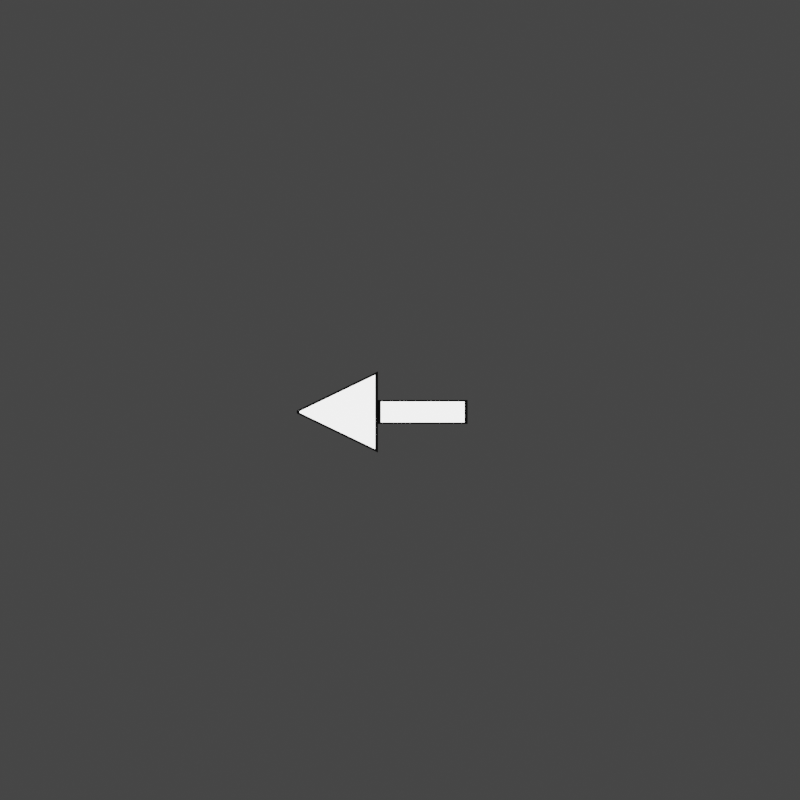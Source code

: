 # Source: Pointing_Arrow.blend  (saved by Blender 2.91.10; exported with 4.5.12 LTS)
import bpy
from mathutils import Matrix  # noqa: F401  (used for matrix-valued properties, if any)

bpy.ops.wm.read_factory_settings(use_empty=True)
scene = bpy.context.scene
scene.name = 'Scene'

# ---- collections
col_collection = bpy.data.collections.new('Collection'); scene.collection.children.link(col_collection)

# ---- materials (node trees are filled in below, after node groups)
mat_material_001 = bpy.data.materials.new('Material.001')
mat_material_001.use_transparent_shadow = False
mat_arrow_emission = bpy.data.materials.new('Arrow_emission')
mat_arrow_emission.use_transparent_shadow = False

# ---- material node trees
mat_material_001.use_nodes = True; mat_material_001.node_tree.nodes.clear()
_N = mat_material_001.node_tree.nodes; _L = mat_material_001.node_tree.links
n0 = _N.new('ShaderNodeOutputMaterial'); n0.name = 'Material Output'; n0.location = (300, 300)
n1 = _N.new('ShaderNodeBsdfDiffuse'); n1.name = 'Diffuse BSDF'; n1.location = (10, 300)
n1.inputs[0].default_value = (0.06681, 0.06681, 0.06681, 1.0)
n1.inputs[1].default_value = 0.843
_L.new(n1.outputs[0], n0.inputs[0])
n0.is_active_output = True
mat_arrow_emission.use_nodes = True; mat_arrow_emission.node_tree.nodes.clear()
_N = mat_arrow_emission.node_tree.nodes; _L = mat_arrow_emission.node_tree.links
n0 = _N.new('ShaderNodeOutputMaterial'); n0.name = 'Material Output'; n0.location = (300, 300)
n1 = _N.new('ShaderNodeEmission'); n1.name = 'Emission'; n1.location = (10, 300)
n1.inputs[1].default_value = 3.4
_L.new(n1.outputs[0], n0.inputs[0])
n0.is_active_output = True

# ---- world
world_world = bpy.data.worlds.new('World'); scene.world = world_world
world_world.use_nodes = True; world_world.node_tree.nodes.clear()
_N = world_world.node_tree.nodes; _L = world_world.node_tree.links
n0 = _N.new('ShaderNodeOutputWorld'); n0.name = 'World Output'; n0.location = (300, 300)
n1 = _N.new('ShaderNodeBackground'); n1.name = 'Background'; n1.location = (10, 300)
n1.inputs[0].default_value = (0.05088, 0.05088, 0.05088, 1.0)
_L.new(n1.outputs[0], n0.inputs[0])
n0.is_active_output = True
world_world.color = (0.05088, 0.05088, 0.05088)
world_world.use_sun_shadow = False
world_world.sun_shadow_jitter_overblur = 0.0

# ---- cameras
cam_camera_001 = bpy.data.cameras.new('Camera.001')

# ---- meshes
me_plane = bpy.data.meshes.new('Plane')
me_plane.from_pydata([(-0.4923, -0.00463, 0.004285), (-0.01917, -0.2328, 0.004285), (-0.4923, 0.00463, 0.004285), (-0.01917, 0.2328, 0.004285), (-0.006455, -0.06516, 0.004285), (-0.006455, 0.06516, 0.004285), (0.5179, -0.06516, 0.004285), (0.5179, 0.06516, 0.004285), (-0.4987, -0.008621, -0.007861), (-0.01281, -0.2429, -0.007861), (-0.4987, 0.008621, -0.007861), (-0.01281, 0.2429, -0.007861), (-0.01281, -0.07152, -0.007861), (-0.01281, 0.07152, -0.007861), (0.5243, -0.07152, -0.007861), (0.5243, 0.07152, -0.007861), (-0.4987, 0.008621, 0.004285), (-0.4987, -0.008621, 0.004285), (-0.01281, -0.2429, 0.004285), (-0.01281, 0.2429, 0.004285), (-0.01281, 0.07152, 0.004285), (-0.01281, -0.07152, 0.004285), (0.5243, 0.07152, 0.004285), (0.5243, -0.07152, 0.004285), (-0.4822, 0.004433, -0.0007089), (-0.4822, -0.004433, -0.0007089), (-0.02923, -0.2229, -0.0007089), (-0.02923, 0.2229, -0.0007089), (0.004697, 0.06239, -0.0007089), (0.004697, -0.06239, -0.0007089), (0.5068, 0.06239, -0.0007089), (0.5068, -0.06239, -0.0007089)], [], [(7, 5, 28, 30), (2, 0, 25, 24), (8, 10, 11, 9), (12, 13, 15, 14), (17, 16, 10, 8), (18, 17, 8, 9), (19, 18, 9, 11), (16, 19, 11, 10), (21, 20, 13, 12), (22, 23, 14, 15), (23, 21, 12, 14), (20, 22, 15, 13), (0, 2, 16, 17), (1, 0, 17, 18), (3, 1, 18, 19), (2, 3, 19, 16), (4, 5, 20, 21), (7, 6, 23, 22), (6, 4, 21, 23), (5, 7, 22, 20), (25, 26, 27, 24), (29, 31, 30, 28), (6, 7, 30, 31), (3, 2, 24, 27), (0, 1, 26, 25), (4, 6, 31, 29), (5, 4, 29, 28), (1, 3, 27, 26)])
me_plane.polygons.foreach_set('material_index', [0, 0, 0, 0, 0, 0, 0, 0, 0, 0, 0, 0, 0, 0, 0, 0, 0, 0, 0, 0, 1, 1, 0, 0, 0, 0, 0, 0])
_uv = me_plane.uv_layers.new(name='UVMap')
_uv.uv.foreach_set('vector', [0.0, 0.0, 0.0, 0.0, 0.0, 0.0, 0.0, 0.0, 0.01308, 0.7295, 0.01308, 0.2705, 0.01308, 0.2705, 0.01308, 0.7295, 0.0, 0.0, 0.0, 1.0, 1.0, 1.0, 1.0, 0.0, 0.0, 0.0, 0.0, 0.0, 0.0, 0.0, 0.0, 0.0, 0.0, 0.0, 0.0, 1.0, 0.0, 1.0, 0.0, 0.0, 1.0, 0.0, 0.0, 0.0, 0.0, 0.0, 1.0, 0.0, 1.0, 1.0, 1.0, 0.0, 1.0, 0.0, 1.0, 1.0, 0.0, 1.0, 1.0, 1.0, 1.0, 1.0, 0.0, 1.0, 0.0, 0.0, 0.0, 0.0, 0.0, 0.0, 0.0, 0.0, 0.0, 0.0, 0.0, 0.0, 0.0, 0.0, 0.0, 0.0, 0.0, 0.0, 0.0, 0.0, 0.0, 0.0, 0.0, 0.0, 0.0, 0.0, 0.0, 0.0, 0.0, 0.0, 0.0, 0.0, 0.01308, 0.2705, 0.01308, 0.7295, 0.0, 1.0, 0.0, 0.0, 0.9869, 0.01649, 0.01308, 0.2705, 0.0, 0.0, 1.0, 0.0, 0.9869, 0.9835, 0.9869, 0.01649, 1.0, 0.0, 1.0, 1.0, 0.01308, 0.7295, 0.9869, 0.9835, 1.0, 1.0, 0.0, 1.0, 0.0, 0.0, 0.0, 0.0, 0.0, 0.0, 0.0, 0.0, 0.0, 0.0, 0.0, 0.0, 0.0, 0.0, 0.0, 0.0, 0.0, 0.0, 0.0, 0.0, 0.0, 0.0, 0.0, 0.0, 0.0, 0.0, 0.0, 0.0, 0.0, 0.0, 0.0, 0.0, 0.01308, 0.2705, 0.9869, 0.01649, 0.9869, 0.9835, 0.01308, 0.7295, 0.0, 0.0, 0.0, 0.0, 0.0, 0.0, 0.0, 0.0, 0.0, 0.0, 0.0, 0.0, 0.0, 0.0, 0.0, 0.0, 0.9869, 0.9835, 0.01308, 0.7295, 0.01308, 0.7295, 0.9869, 0.9835, 0.01308, 0.2705, 0.9869, 0.01649, 0.9869, 0.01649, 0.01308, 0.2705, 0.0, 0.0, 0.0, 0.0, 0.0, 0.0, 0.0, 0.0, 0.0, 0.0, 0.0, 0.0, 0.0, 0.0, 0.0, 0.0, 0.9869, 0.01649, 0.9869, 0.9835, 0.9869, 0.9835, 0.9869, 0.01649])
me_plane.materials.append(mat_material_001)
me_plane.materials.append(mat_arrow_emission)
me_plane.use_remesh_fix_poles = True
me_plane.use_remesh_preserve_attributes = False
me_plane.use_mirror_vertex_groups = False
me_plane.update()

# ---- objects
ob_plane = bpy.data.objects.new('Plane', me_plane)
ob_camera = bpy.data.objects.new('Camera', cam_camera_001)

# ---- transforms, parenting, visibility, modifiers, constraints
ob_plane.location = (0.0, 0.0, 0.0)
ob_plane.lineart.crease_threshold = 0.0
ob_camera.location = (0.1197, 0.07169, 6.661)
ob_camera.lineart.crease_threshold = 0.0

# ---- collection membership
col_collection.objects.link(ob_plane)
col_collection.objects.link(ob_camera)

# ---- scene / render settings (as saved in the file)
scene.camera = ob_camera
scene.frame_start = 1; scene.frame_end = 250; scene.frame_set(1)
scene.render.engine = 'BLENDER_EEVEE_NEXT'
scene.render.resolution_x = 500
scene.render.resolution_y = 500
scene.render.film_transparent = True
scene.render.use_freestyle = True
scene.render.line_thickness = 0.25
scene.cycles.use_denoising = False
scene.cycles.samples = 128
scene.cycles.sampling_pattern = 'TABULATED_SOBOL'
scene.cycles.use_adaptive_sampling = False
scene.cycles.use_light_tree = False
scene.view_settings.view_transform = 'Filmic'
bpy.context.view_layer.update()

